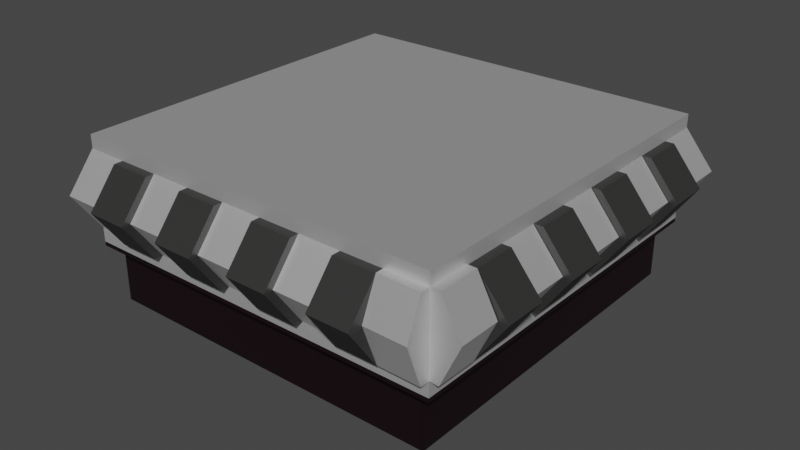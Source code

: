 # Source: shuttleY.blend  (saved by Blender 3.6.11; exported with 4.5.12 LTS)
import bpy
from mathutils import Matrix  # noqa: F401  (used for matrix-valued properties, if any)

bpy.ops.wm.read_factory_settings(use_empty=True)
scene = bpy.context.scene
scene.name = 'Scene'

# ---- collections
col_collection = bpy.data.collections.new('Collection'); scene.collection.children.link(col_collection)
col_wall = bpy.data.collections.new('wall'); scene.collection.children.link(col_wall)
col_basement = bpy.data.collections.new('basement'); scene.collection.children.link(col_basement)

# ---- materials (node trees are filled in below, after node groups)
mat_glass_light_001 = bpy.data.materials.new('Glass light.001')
mat_glass_light_001.surface_render_method = 'BLENDED'
mat_glass_light_001.blend_method = 'BLEND'
mat_glass_light_001.use_transparent_shadow = False
mat_006 = bpy.data.materials.new('매테리얼.006')
mat_006.use_transparent_shadow = False
mat_white = bpy.data.materials.new('WHITE')
mat_white.alpha_threshold = 0.0
mat_white.use_transparent_shadow = False
mat_white.roughness = 0.5
mat_white.line_color = (0.0, 0.0, 0.0, 1.0)
mat_005 = bpy.data.materials.new('매테리얼.005')
mat_005.use_transparent_shadow = False
mat_glass_light = bpy.data.materials.new('Glass light')
mat_glass_light.surface_render_method = 'BLENDED'
mat_glass_light.blend_method = 'BLEND'
mat_glass_light.use_transparent_shadow = False
mat_002 = bpy.data.materials.new('매테리얼.002')
mat_002.use_transparent_shadow = False
mat_001 = bpy.data.materials.new('매테리얼.001')
mat_001.use_transparent_shadow = False
mat_003 = bpy.data.materials.new('매테리얼.003')
mat_003.use_transparent_shadow = False
mat_004 = bpy.data.materials.new('매테리얼.004')
mat_004.use_transparent_shadow = False

# ---- material node trees
mat_glass_light_001.use_nodes = True; mat_glass_light_001.node_tree.nodes.clear()
_N = mat_glass_light_001.node_tree.nodes; _L = mat_glass_light_001.node_tree.links
n0 = _N.new('ShaderNodeOutputMaterial'); n0.name = '매테리얼 출력'; n0.location = (300, 300)
n1 = _N.new('ShaderNodeBsdfTransparent'); n1.name = '투명 BSDF'; n1.location = (10, 300)
n1.inputs[0].default_value = (1.0, 0.884, 0.4719, 1.0)
_L.new(n1.outputs[0], n0.inputs[0])
n0.is_active_output = True
mat_006.use_nodes = True; mat_006.node_tree.nodes.clear()
_N = mat_006.node_tree.nodes; _L = mat_006.node_tree.links
n0 = _N.new('ShaderNodeBsdfPrincipled'); n0.name = '프린시플드 BSDF'; n0.location = (10, 300)
n0.distribution = 'GGX'
n0.subsurface_method = 'RANDOM_WALK_SKIN'
n0.inputs[0].default_value = (0.0291, 0.01349, 0.01788, 1.0)
n0.inputs[1].default_value = 0.75
n0.inputs[3].default_value = 1.45
n0.inputs[27].default_value = (0.0, 0.0, 0.0, 1.0)
n0.inputs[28].default_value = 1.0
n1 = _N.new('ShaderNodeOutputMaterial'); n1.name = '매테리얼 출력'; n1.location = (300, 300)
_L.new(n0.outputs[0], n1.inputs[0])
n1.is_active_output = True
mat_white.use_nodes = True; mat_white.node_tree.nodes.clear()
_N = mat_white.node_tree.nodes; _L = mat_white.node_tree.links
n0 = _N.new('ShaderNodeOutputMaterial'); n0.name = 'Material Output'; n0.location = (300, 300)
n1 = _N.new('ShaderNodeBsdfPrincipled'); n1.name = 'Principled BSDF'; n1.location = (10, 300)
n1.distribution = 'GGX'
n1.subsurface_method = 'RANDOM_WALK_SKIN'
n1.inputs[1].default_value = 0.7251
n1.inputs[3].default_value = 1.45
n1.inputs[27].default_value = (0.0, 0.0, 0.0, 1.0)
n1.inputs[28].default_value = 1.0
_L.new(n1.outputs[0], n0.inputs[0])
n0.is_active_output = True
mat_005.use_nodes = True; mat_005.node_tree.nodes.clear()
_N = mat_005.node_tree.nodes; _L = mat_005.node_tree.links
n0 = _N.new('ShaderNodeBsdfPrincipled'); n0.name = '프린시플드 BSDF'; n0.location = (10, 300)
n0.distribution = 'GGX'
n0.subsurface_method = 'RANDOM_WALK_SKIN'
n0.inputs[0].default_value = (0.02838, 0.0291, 0.02768, 1.0)
n0.inputs[3].default_value = 1.45
n0.inputs[27].default_value = (0.0, 0.0, 0.0, 1.0)
n0.inputs[28].default_value = 1.0
n1 = _N.new('ShaderNodeOutputMaterial'); n1.name = '매테리얼 출력'; n1.location = (300, 300)
_L.new(n0.outputs[0], n1.inputs[0])
n1.is_active_output = True
mat_glass_light.use_nodes = True; mat_glass_light.node_tree.nodes.clear()
_N = mat_glass_light.node_tree.nodes; _L = mat_glass_light.node_tree.links
n0 = _N.new('ShaderNodeOutputMaterial'); n0.name = '매테리얼 출력'; n0.location = (300, 300)
n1 = _N.new('ShaderNodeBsdfTransparent'); n1.name = '투명 BSDF'; n1.location = (10, 300)
n1.inputs[0].default_value = (1.0, 0.884, 0.4719, 1.0)
_L.new(n1.outputs[0], n0.inputs[0])
n0.is_active_output = True
mat_002.use_nodes = True; mat_002.node_tree.nodes.clear()
_N = mat_002.node_tree.nodes; _L = mat_002.node_tree.links
n0 = _N.new('ShaderNodeBsdfPrincipled'); n0.name = '프린시플드 BSDF'; n0.location = (10, 300)
n0.distribution = 'GGX'
n0.subsurface_method = 'RANDOM_WALK_SKIN'
n0.inputs[0].default_value = (0.0291, 0.01349, 0.01788, 1.0)
n0.inputs[1].default_value = 0.75
n0.inputs[3].default_value = 1.45
n0.inputs[27].default_value = (0.0, 0.0, 0.0, 1.0)
n0.inputs[28].default_value = 1.0
n1 = _N.new('ShaderNodeOutputMaterial'); n1.name = '매테리얼 출력'; n1.location = (300, 300)
_L.new(n0.outputs[0], n1.inputs[0])
n1.is_active_output = True
mat_001.use_nodes = True; mat_001.node_tree.nodes.clear()
_N = mat_001.node_tree.nodes; _L = mat_001.node_tree.links
n0 = _N.new('ShaderNodeBsdfPrincipled'); n0.name = '프린시플드 BSDF'; n0.location = (10, 300)
n0.distribution = 'GGX'
n0.subsurface_method = 'RANDOM_WALK_SKIN'
n0.inputs[0].default_value = (0.0291, 0.01349, 0.01788, 1.0)
n0.inputs[1].default_value = 0.75
n0.inputs[3].default_value = 1.45
n0.inputs[27].default_value = (0.0, 0.0, 0.0, 1.0)
n0.inputs[28].default_value = 1.0
n1 = _N.new('ShaderNodeOutputMaterial'); n1.name = '매테리얼 출력'; n1.location = (300, 300)
_L.new(n0.outputs[0], n1.inputs[0])
n1.is_active_output = True
mat_003.use_nodes = True; mat_003.node_tree.nodes.clear()
_N = mat_003.node_tree.nodes; _L = mat_003.node_tree.links
n0 = _N.new('ShaderNodeBsdfPrincipled'); n0.name = '프린시플드 BSDF'; n0.location = (10, 300)
n0.distribution = 'GGX'
n0.subsurface_method = 'RANDOM_WALK_SKIN'
n0.inputs[0].default_value = (0.0291, 0.01349, 0.01788, 1.0)
n0.inputs[1].default_value = 0.75
n0.inputs[3].default_value = 1.45
n0.inputs[27].default_value = (0.0, 0.0, 0.0, 1.0)
n0.inputs[28].default_value = 1.0
n1 = _N.new('ShaderNodeOutputMaterial'); n1.name = '매테리얼 출력'; n1.location = (300, 300)
_L.new(n0.outputs[0], n1.inputs[0])
n1.is_active_output = True
mat_004.use_nodes = True; mat_004.node_tree.nodes.clear()
_N = mat_004.node_tree.nodes; _L = mat_004.node_tree.links
n0 = _N.new('ShaderNodeBsdfPrincipled'); n0.name = '프린시플드 BSDF'; n0.location = (10, 300)
n0.distribution = 'GGX'
n0.subsurface_method = 'RANDOM_WALK_SKIN'
n0.inputs[0].default_value = (0.0291, 0.01349, 0.01788, 1.0)
n0.inputs[1].default_value = 0.75
n0.inputs[3].default_value = 1.45
n0.inputs[27].default_value = (0.0, 0.0, 0.0, 1.0)
n0.inputs[28].default_value = 1.0
n1 = _N.new('ShaderNodeOutputMaterial'); n1.name = '매테리얼 출력'; n1.location = (300, 300)
_L.new(n0.outputs[0], n1.inputs[0])
n1.is_active_output = True

# ---- world
world_world = bpy.data.worlds.new('World'); scene.world = world_world
world_world.use_nodes = True; world_world.node_tree.nodes.clear()
_N = world_world.node_tree.nodes; _L = world_world.node_tree.links
n0 = _N.new('ShaderNodeOutputWorld'); n0.name = 'World Output'; n0.location = (300, 300)
n1 = _N.new('ShaderNodeBackground'); n1.name = 'Background'; n1.location = (10, 300)
n1.inputs[0].default_value = (0.05088, 0.05088, 0.05088, 1.0)
_L.new(n1.outputs[0], n0.inputs[0])
n0.is_active_output = True
world_world.color = (0.05088, 0.05088, 0.05088)
world_world.use_sun_shadow = False
world_world.sun_shadow_jitter_overblur = 0.0

# ---- meshes
me_001 = bpy.data.meshes.new('실린더.001')
me_001.from_pydata([(0.0, 1.0, -1.0), (0.0, 1.0, 1.0), (0.3827, 0.9239, -1.0), (0.3827, 0.9239, 1.0), (0.7071, 0.7071, -1.0), (0.7071, 0.7071, 1.0), (0.9239, 0.3827, -1.0), (0.9239, 0.3827, 1.0), (1.0, 0.0, -1.0), (1.0, 0.0, 1.0), (0.9239, -0.3827, -1.0), (0.9239, -0.3827, 1.0), (0.7071, -0.7071, -1.0), (0.7071, -0.7071, 1.0), (0.3827, -0.9239, -1.0), (0.3827, -0.9239, 1.0), (0.0, -1.0, -1.0), (0.0, -1.0, 1.0), (-0.3827, -0.9239, -1.0), (-0.3827, -0.9239, 1.0), (-0.7071, -0.7071, -1.0), (-0.7071, -0.7071, 1.0), (-0.9239, -0.3827, -1.0), (-0.9239, -0.3827, 1.0), (-1.0, 0.0, -1.0), (-1.0, 0.0, 1.0), (-0.9239, 0.3827, -1.0), (-0.9239, 0.3827, 1.0), (-0.7071, 0.7071, -1.0), (-0.7071, 0.7071, 1.0), (-0.3827, 0.9239, -1.0), (-0.3827, 0.9239, 1.0), (-36.21, -36.18, 10.4), (-36.21, -36.18, 45.92), (-36.21, 36.18, 10.4), (-36.21, 36.18, 45.92), (36.21, -36.18, 10.4), (36.21, -36.18, 45.92), (36.21, 36.18, 10.4), (36.21, 36.18, 45.92), (30.28, -23.05, 10.4), (22.26, -31.07, 10.4), (22.26, -23.05, 10.4), (30.28, -31.07, 10.4), (22.26, -31.07, 45.92), (22.26, -23.05, 45.92), (30.28, -23.05, 45.92), (30.28, -31.07, 45.92), (-36.21, -36.18, 231.0), (-36.21, -36.18, 266.5), (-36.21, 36.18, 231.0), (-36.21, 36.18, 266.5), (36.21, -36.18, 231.0), (36.21, -36.18, 266.5), (36.21, 36.18, 231.0), (36.21, 36.18, 266.5), (32.38, -20.06, 45.59), (38.02, -20.06, 147.4), (32.38, -12.04, 45.59), (38.02, -12.04, 147.4), (36.18, -20.06, 45.59), (41.82, -20.06, 147.4), (36.18, -12.04, 45.59), (41.82, -12.04, 147.4), (32.38, -20.06, 233.6), (32.38, -12.04, 233.6), (36.18, -12.04, 233.6), (36.18, -20.06, 233.6), (32.38, -3.954, 45.59), (38.02, -3.954, 147.4), (32.38, 4.072, 45.59), (38.02, 4.072, 147.4), (36.18, -3.954, 45.59), (41.82, -3.954, 147.4), (36.18, 4.072, 45.59), (41.82, 4.072, 147.4), (32.38, -3.954, 233.6), (32.38, 4.072, 233.6), (36.18, 4.072, 233.6), (36.18, -3.954, 233.6), (32.38, 12.15, 45.59), (38.02, 12.15, 147.4), (32.38, 20.18, 45.59), (38.02, 20.18, 147.4), (36.18, 12.15, 45.59), (41.82, 12.15, 147.4), (36.18, 20.18, 45.59), (41.82, 20.18, 147.4), (32.38, 12.15, 233.6), (32.38, 20.18, 233.6), (36.18, 20.18, 233.6), (36.18, 12.15, 233.6), (32.38, 28.26, 45.59), (38.02, 28.26, 147.4), (32.38, 36.28, 45.59), (38.02, 36.28, 147.4), (36.18, 28.26, 45.59), (41.82, 28.26, 147.4), (36.18, 36.28, 45.59), (41.82, 36.28, 147.4), (32.38, 28.26, 233.6), (32.38, 36.28, 233.6), (36.18, 36.28, 233.6), (36.18, 28.26, 233.6), (34.09, -28.05, 45.59), (39.73, -28.05, 147.4), (34.09, -20.03, 45.59), (39.73, -20.03, 147.4), (37.89, -28.05, 45.59), (43.53, -28.05, 147.4), (37.89, -20.03, 45.59), (43.53, -20.03, 147.4), (34.09, -28.05, 233.6), (34.09, -20.03, 233.6), (37.89, -20.03, 233.6), (37.89, -28.05, 233.6), (34.09, -11.95, 45.59), (39.73, -11.95, 147.4), (34.09, -3.92, 45.59), (39.73, -3.92, 147.4), (37.89, -11.95, 45.59), (43.53, -11.95, 147.4), (37.89, -3.92, 45.59), (43.53, -3.92, 147.4), (34.09, -11.95, 233.6), (34.09, -3.92, 233.6), (37.89, -3.92, 233.6), (37.89, -11.95, 233.6), (34.09, 4.161, 45.59), (39.73, 4.161, 147.4), (34.09, 12.19, 45.59), (39.73, 12.19, 147.4), (37.89, 4.161, 45.59), (43.53, 4.161, 147.4), (37.89, 12.19, 45.59), (43.53, 12.19, 147.4), (34.09, 4.161, 233.6), (34.09, 12.19, 233.6), (37.89, 12.19, 233.6), (37.89, 4.161, 233.6), (34.09, 20.27, 45.59), (39.73, 20.27, 147.4), (34.09, 28.29, 45.59), (39.73, 28.29, 147.4), (37.89, 20.27, 45.59), (43.53, 20.27, 147.4), (37.89, 28.29, 45.59), (43.53, 28.29, 147.4), (34.09, 20.27, 233.6), (34.09, 28.29, 233.6), (37.89, 28.29, 233.6), (37.89, 20.27, 233.6), (-36.25, -32.38, 45.59), (-36.25, -38.02, 147.4), (-28.23, -32.38, 45.59), (-28.23, -38.02, 147.4), (-36.25, -36.18, 45.59), (-36.25, -41.82, 147.4), (-28.23, -36.18, 45.59), (-28.23, -41.82, 147.4), (-36.25, -32.38, 233.6), (-28.23, -32.38, 233.6), (-28.23, -36.18, 233.6), (-36.25, -36.18, 233.6), (-20.14, -32.38, 45.59), (-20.14, -38.02, 147.4), (-12.12, -32.38, 45.59), (-12.12, -38.02, 147.4), (-20.14, -36.18, 45.59), (-20.14, -41.82, 147.4), (-12.12, -36.18, 45.59), (-12.12, -41.82, 147.4), (-20.14, -32.38, 233.6), (-12.12, -32.38, 233.6), (-12.12, -36.18, 233.6), (-20.14, -36.18, 233.6), (-4.038, -32.38, 45.59), (-4.038, -38.02, 147.4), (3.988, -32.38, 45.59), (3.988, -38.02, 147.4), (-4.038, -36.18, 45.59), (-4.038, -41.82, 147.4), (3.988, -36.18, 45.59), (3.988, -41.82, 147.4), (-4.038, -32.38, 233.6), (3.988, -32.38, 233.6), (3.988, -36.18, 233.6), (-4.038, -36.18, 233.6), (12.07, -32.38, 45.59), (12.07, -38.02, 147.4), (20.09, -32.38, 45.59), (20.09, -38.02, 147.4), (12.07, -36.18, 45.59), (12.07, -41.82, 147.4), (20.09, -36.18, 45.59), (20.09, -41.82, 147.4), (12.07, -32.38, 233.6), (20.09, -32.38, 233.6), (20.09, -36.18, 233.6), (12.07, -36.18, 233.6), (-28.16, -34.09, 45.59), (-28.16, -39.73, 147.4), (-20.14, -34.09, 45.59), (-20.14, -39.73, 147.4), (-28.16, -37.89, 45.59), (-28.16, -43.53, 147.4), (-20.14, -37.89, 45.59), (-20.14, -43.53, 147.4), (-28.16, -34.09, 233.6), (-20.14, -34.09, 233.6), (-20.14, -37.89, 233.6), (-28.16, -37.89, 233.6), (-12.05, -34.09, 45.59), (-12.05, -39.73, 147.4), (-4.029, -34.09, 45.59), (-4.029, -39.73, 147.4), (-12.05, -37.89, 45.59), (-12.05, -43.53, 147.4), (-4.029, -37.89, 45.59), (-4.029, -43.53, 147.4), (-12.05, -34.09, 233.6), (-4.029, -34.09, 233.6), (-4.029, -37.89, 233.6), (-12.05, -37.89, 233.6), (4.052, -34.09, 45.59), (4.052, -39.73, 147.4), (12.08, -34.09, 45.59), (12.08, -39.73, 147.4), (4.052, -37.89, 45.59), (4.052, -43.53, 147.4), (12.08, -37.89, 45.59), (12.08, -43.53, 147.4), (4.052, -34.09, 233.6), (12.08, -34.09, 233.6), (12.08, -37.89, 233.6), (4.052, -37.89, 233.6), (20.16, -34.09, 45.59), (20.16, -39.73, 147.4), (28.18, -34.09, 45.59), (28.18, -39.73, 147.4), (20.16, -37.89, 45.59), (20.16, -43.53, 147.4), (28.18, -37.89, 45.59), (28.18, -43.53, 147.4), (20.16, -34.09, 233.6), (28.18, -34.09, 233.6), (28.18, -37.89, 233.6), (20.16, -37.89, 233.6), (36.19, -32.89, 234.8), (36.19, -32.89, 46.26), (36.19, -38.0, 234.8), (36.19, -38.0, 46.26), (28.16, -32.71, 234.8), (28.16, -32.71, 46.26), (28.16, -37.81, 234.8), (28.16, -37.81, 46.26), (36.19, -40.97, 147.3), (28.16, -35.68, 147.3), (28.16, -40.79, 147.3), (36.19, -35.87, 147.3), (37.97, -28.21, 235.6), (37.97, -28.21, 46.26), (37.97, -36.23, 235.6), (37.97, -36.23, 46.26), (32.47, -28.02, 235.6), (32.47, -28.02, 46.26), (32.47, -36.05, 235.6), (32.47, -36.05, 46.26), (41.68, -36.23, 147.7), (36.18, -28.02, 147.7), (36.18, -36.05, 147.7), (41.68, -28.21, 147.7), (-36.21, -36.18, 0.04104), (-36.21, -36.18, 10.2), (-36.21, 36.18, 0.04104), (-36.21, 36.18, 10.2), (36.21, -36.18, 0.04104), (36.21, -36.18, 10.2), (36.21, 36.18, 0.04104), (36.21, 36.18, 10.2), (30.28, -23.05, 0.04104), (22.26, -31.07, 0.04104), (22.26, -23.05, 0.04104), (30.28, -31.07, 0.04104), (22.26, -23.05, 10.2), (22.26, -31.07, 10.2), (30.28, -31.07, 10.2), (30.28, -23.05, 10.2), (-23.54, 13.68, 229.9), (-23.54, 13.68, 237.4), (-23.54, 36.04, 229.9), (-23.54, 36.04, 237.4), (-13.68, 13.68, 229.9), (-13.68, 13.68, 237.4), (-13.68, 36.04, 229.9), (-13.68, 36.04, 237.4), (23.54, -23.54, 229.9), (23.54, -23.54, 237.4), (23.54, 36.04, 229.9), (23.54, 36.04, 237.4), (13.68, -23.54, 229.9), (13.68, -23.54, 237.4), (13.68, 36.04, 229.9), (13.68, 36.04, 237.4), (13.69, -23.54, 229.9), (13.69, -23.54, 237.4), (-36.04, -23.54, 229.9), (-36.04, -23.54, 237.4), (13.69, -13.68, 229.9), (13.69, -13.68, 237.4), (-36.04, -13.68, 229.9), (-36.04, -13.68, 237.4), (-23.54, 23.54, 229.9), (-23.54, 23.54, 237.4), (-36.04, 23.54, 229.9), (-36.04, 23.54, 237.4), (-23.54, 13.68, 229.9), (-23.54, 13.68, 237.4), (-36.04, 13.68, 229.9), (-36.04, 13.68, 237.4), (31.24, -31.98, 9.793), (32.05, -31.98, 9.793), (31.24, 37.54, 9.793), (32.05, 37.54, 9.793), (31.24, -31.98, -165.4), (32.05, -31.98, -165.4), (31.24, 37.54, -165.4), (32.05, 37.54, -165.4), (-36.78, -31.24, 9.793), (-36.78, -32.05, 9.793), (31.78, -31.24, 9.793), (31.78, -32.05, 9.793), (-36.78, -31.24, -165.4), (-36.78, -32.05, -165.4), (31.78, -31.24, -165.4), (31.78, -32.05, -165.4), (-31.24, 37.54, 9.793), (-32.05, 37.54, 9.793), (-31.24, 31.24, 9.793), (-32.05, 31.24, 9.793), (-31.24, 37.54, -165.4), (-32.05, 37.54, -165.4), (-31.24, 31.24, -165.4), (-32.05, 31.24, -165.4), (-31.27, 31.24, 9.793), (-31.27, 32.05, 9.793), (-36.78, 31.24, 9.793), (-36.78, 32.05, 9.793), (-31.27, 31.24, -165.4), (-31.27, 32.05, -165.4), (-36.78, 31.24, -165.4), (-36.78, 32.05, -165.4), (-31.28, -31.91, -167.0), (-31.28, -31.91, -158.2), (-31.28, 37.36, -167.0), (-31.28, 37.36, -158.2), (31.28, -31.91, -167.0), (31.28, -31.91, -158.2), (31.28, 37.36, -167.0), (31.28, 37.36, -158.2), (-31.18, -31.28, -167.0), (-31.18, -31.28, -158.2), (-36.68, -31.28, -167.0), (-36.68, -31.28, -158.2), (-31.18, 31.28, -167.0), (-31.18, 31.28, -158.2), (-36.68, 31.28, -167.0), (-36.68, 31.28, -158.2)], [], [(0, 1, 3, 2), (2, 3, 5, 4), (4, 5, 7, 6), (6, 7, 9, 8), (8, 9, 11, 10), (10, 11, 13, 12), (12, 13, 15, 14), (14, 15, 17, 16), (16, 17, 19, 18), (18, 19, 21, 20), (20, 21, 23, 22), (22, 23, 25, 24), (24, 25, 27, 26), (26, 27, 29, 28), (3, 1, 31, 29, 27, 25, 23, 21, 19, 17, 15, 13, 11, 9, 7, 5), (28, 29, 31, 30), (30, 31, 1, 0), (0, 2, 4, 6, 8, 10, 12, 14, 16, 18, 20, 22, 24, 26, 28, 30), (32, 33, 35, 34), (34, 35, 39, 38), (38, 39, 37, 36), (36, 37, 33, 32), (41, 32, 34, 38, 36, 43, 40, 42), (36, 32, 41, 43), (47, 37, 39, 35, 33, 44, 45, 46), (44, 33, 37, 47), (44, 41, 42, 45), (45, 42, 40, 46), (40, 43, 47, 46), (43, 41, 44, 47), (48, 49, 51, 50), (50, 51, 55, 54), (54, 55, 53, 52), (52, 53, 49, 48), (50, 54, 52, 48), (55, 51, 49, 53), (56, 57, 59, 58), (58, 59, 63, 62), (62, 63, 61, 60), (60, 61, 57, 56), (58, 62, 60, 56), (59, 57, 64, 65), (66, 65, 64, 67), (57, 61, 67, 64), (63, 59, 65, 66), (61, 63, 66, 67), (68, 69, 71, 70), (70, 71, 75, 74), (74, 75, 73, 72), (72, 73, 69, 68), (70, 74, 72, 68), (71, 69, 76, 77), (78, 77, 76, 79), (69, 73, 79, 76), (75, 71, 77, 78), (73, 75, 78, 79), (80, 81, 83, 82), (82, 83, 87, 86), (86, 87, 85, 84), (84, 85, 81, 80), (82, 86, 84, 80), (83, 81, 88, 89), (90, 89, 88, 91), (81, 85, 91, 88), (87, 83, 89, 90), (85, 87, 90, 91), (92, 93, 95, 94), (94, 95, 99, 98), (98, 99, 97, 96), (96, 97, 93, 92), (94, 98, 96, 92), (95, 93, 100, 101), (102, 101, 100, 103), (93, 97, 103, 100), (99, 95, 101, 102), (97, 99, 102, 103), (104, 105, 107, 106), (106, 107, 111, 110), (110, 111, 109, 108), (108, 109, 105, 104), (106, 110, 108, 104), (107, 105, 112, 113), (114, 113, 112, 115), (105, 109, 115, 112), (111, 107, 113, 114), (109, 111, 114, 115), (116, 117, 119, 118), (118, 119, 123, 122), (122, 123, 121, 120), (120, 121, 117, 116), (118, 122, 120, 116), (119, 117, 124, 125), (126, 125, 124, 127), (117, 121, 127, 124), (123, 119, 125, 126), (121, 123, 126, 127), (128, 129, 131, 130), (130, 131, 135, 134), (134, 135, 133, 132), (132, 133, 129, 128), (130, 134, 132, 128), (131, 129, 136, 137), (138, 137, 136, 139), (129, 133, 139, 136), (135, 131, 137, 138), (133, 135, 138, 139), (140, 141, 143, 142), (142, 143, 147, 146), (146, 147, 145, 144), (144, 145, 141, 140), (142, 146, 144, 140), (143, 141, 148, 149), (150, 149, 148, 151), (141, 145, 151, 148), (147, 143, 149, 150), (145, 147, 150, 151), (152, 153, 155, 154), (154, 155, 159, 158), (158, 159, 157, 156), (156, 157, 153, 152), (154, 158, 156, 152), (155, 153, 160, 161), (162, 161, 160, 163), (153, 157, 163, 160), (159, 155, 161, 162), (157, 159, 162, 163), (164, 165, 167, 166), (166, 167, 171, 170), (170, 171, 169, 168), (168, 169, 165, 164), (166, 170, 168, 164), (167, 165, 172, 173), (174, 173, 172, 175), (165, 169, 175, 172), (171, 167, 173, 174), (169, 171, 174, 175), (176, 177, 179, 178), (178, 179, 183, 182), (182, 183, 181, 180), (180, 181, 177, 176), (178, 182, 180, 176), (179, 177, 184, 185), (186, 185, 184, 187), (177, 181, 187, 184), (183, 179, 185, 186), (181, 183, 186, 187), (188, 189, 191, 190), (190, 191, 195, 194), (194, 195, 193, 192), (192, 193, 189, 188), (190, 194, 192, 188), (191, 189, 196, 197), (198, 197, 196, 199), (189, 193, 199, 196), (195, 191, 197, 198), (193, 195, 198, 199), (200, 201, 203, 202), (202, 203, 207, 206), (206, 207, 205, 204), (204, 205, 201, 200), (202, 206, 204, 200), (203, 201, 208, 209), (210, 209, 208, 211), (201, 205, 211, 208), (207, 203, 209, 210), (205, 207, 210, 211), (212, 213, 215, 214), (214, 215, 219, 218), (218, 219, 217, 216), (216, 217, 213, 212), (214, 218, 216, 212), (215, 213, 220, 221), (222, 221, 220, 223), (213, 217, 223, 220), (219, 215, 221, 222), (217, 219, 222, 223), (224, 225, 227, 226), (226, 227, 231, 230), (230, 231, 229, 228), (228, 229, 225, 224), (226, 230, 228, 224), (227, 225, 232, 233), (234, 233, 232, 235), (225, 229, 235, 232), (231, 227, 233, 234), (229, 231, 234, 235), (236, 237, 239, 238), (238, 239, 243, 242), (242, 243, 241, 240), (240, 241, 237, 236), (238, 242, 240, 236), (239, 237, 244, 245), (246, 245, 244, 247), (237, 241, 247, 244), (243, 239, 245, 246), (241, 243, 246, 247), (253, 249, 251, 255), (259, 248, 250, 256), (258, 254, 252, 257), (248, 252, 254, 250), (256, 250, 254, 258), (257, 252, 248, 259), (253, 257, 259, 249), (251, 256, 258, 255), (255, 258, 257, 253), (249, 259, 256, 251), (265, 261, 263, 267), (271, 260, 262, 268), (270, 266, 264, 269), (260, 264, 266, 262), (268, 262, 266, 270), (269, 264, 260, 271), (265, 269, 271, 261), (263, 268, 270, 267), (267, 270, 269, 265), (261, 271, 268, 263), (272, 273, 275, 274), (274, 275, 279, 278), (278, 279, 277, 276), (276, 277, 273, 272), (281, 272, 274, 278, 276, 283, 280, 282), (276, 272, 281, 283), (286, 277, 279, 275, 273, 285, 284, 287), (285, 273, 277, 286), (285, 281, 282, 284), (284, 282, 280, 287), (280, 283, 286, 287), (283, 281, 285, 286), (288, 289, 291, 290), (290, 291, 295, 294), (294, 295, 293, 292), (292, 293, 289, 288), (290, 294, 292, 288), (295, 291, 289, 293), (296, 298, 299, 297), (298, 302, 303, 299), (302, 300, 301, 303), (300, 296, 297, 301), (298, 296, 300, 302), (303, 301, 297, 299), (304, 305, 307, 306), (306, 307, 311, 310), (310, 311, 309, 308), (308, 309, 305, 304), (306, 310, 308, 304), (311, 307, 305, 309), (312, 314, 315, 313), (314, 318, 319, 315), (318, 316, 317, 319), (316, 312, 313, 317), (314, 312, 316, 318), (319, 317, 313, 315), (320, 321, 323, 322), (322, 323, 327, 326), (326, 327, 325, 324), (324, 325, 321, 320), (322, 326, 324, 320), (327, 323, 321, 325), (328, 329, 331, 330), (330, 331, 335, 334), (334, 335, 333, 332), (332, 333, 329, 328), (330, 334, 332, 328), (335, 331, 329, 333), (336, 337, 339, 338), (338, 339, 343, 342), (342, 343, 341, 340), (340, 341, 337, 336), (338, 342, 340, 336), (343, 339, 337, 341), (344, 345, 347, 346), (346, 347, 351, 350), (350, 351, 349, 348), (348, 349, 345, 344), (346, 350, 348, 344), (351, 347, 345, 349), (352, 353, 355, 354), (354, 355, 359, 358), (358, 359, 357, 356), (356, 357, 353, 352), (354, 358, 356, 352), (359, 355, 353, 357), (360, 361, 363, 362), (362, 363, 367, 366), (366, 367, 365, 364), (364, 365, 361, 360), (362, 366, 364, 360), (367, 363, 361, 365)])
me_001.polygons.foreach_set('material_index', [0, 0, 0, 0, 0, 0, 0, 0, 0, 0, 0, 0, 0, 0, 0, 0, 0, 0, 2, 2, 2, 2, 2, 2, 2, 2, 2, 2, 2, 2, 2, 2, 2, 2, 2, 2, 2, 2, 2, 2, 2, 2, 2, 2, 2, 2, 2, 2, 2, 2, 2, 2, 2, 2, 2, 2, 2, 2, 2, 2, 2, 2, 2, 2, 2, 2, 2, 2, 2, 2, 2, 2, 2, 2, 2, 2, 3, 3, 3, 3, 3, 3, 3, 3, 3, 3, 3, 3, 3, 3, 3, 3, 3, 3, 3, 3, 3, 3, 3, 3, 3, 3, 3, 3, 3, 3, 3, 3, 3, 3, 3, 3, 3, 3, 3, 3, 2, 2, 2, 2, 2, 2, 2, 2, 2, 2, 2, 2, 2, 2, 2, 2, 2, 2, 2, 2, 2, 2, 2, 2, 2, 2, 2, 2, 2, 2, 2, 2, 2, 2, 2, 2, 2, 2, 2, 2, 3, 3, 3, 3, 3, 3, 3, 3, 3, 3, 3, 3, 3, 3, 3, 3, 3, 3, 3, 3, 3, 3, 3, 3, 3, 3, 3, 3, 3, 3, 3, 3, 3, 3, 3, 3, 3, 3, 3, 3, 2, 2, 2, 2, 2, 2, 2, 2, 2, 2, 2, 2, 2, 2, 2, 2, 2, 2, 2, 2, 1, 1, 1, 1, 1, 1, 1, 1, 1, 1, 1, 1, 4, 4, 4, 4, 4, 4, 4, 4, 4, 4, 4, 4, 4, 4, 4, 4, 4, 4, 4, 4, 4, 4, 4, 4, 6, 6, 6, 6, 6, 6, 7, 7, 7, 7, 7, 7, 6, 6, 6, 6, 6, 6, 6, 6, 6, 6, 6, 6, 5, 5, 5, 5, 5, 5, 8, 8, 8, 8, 8, 8])
_uv = me_001.uv_layers.new(name='UV 맵')
_uv.uv.foreach_set('vector', [1.0, 0.5, 1.0, 1.0, 0.9375, 1.0, 0.9375, 0.5, 0.9375, 0.5, 0.9375, 1.0, 0.875, 1.0, 0.875, 0.5, 0.875, 0.5, 0.875, 1.0, 0.8125, 1.0, 0.8125, 0.5, 0.8125, 0.5, 0.8125, 1.0, 0.75, 1.0, 0.75, 0.5, 0.75, 0.5, 0.75, 1.0, 0.6875, 1.0, 0.6875, 0.5, 0.6875, 0.5, 0.6875, 1.0, 0.625, 1.0, 0.625, 0.5, 0.625, 0.5, 0.625, 1.0, 0.5625, 1.0, 0.5625, 0.5, 0.5625, 0.5, 0.5625, 1.0, 0.5, 1.0, 0.5, 0.5, 0.5, 0.5, 0.5, 1.0, 0.4375, 1.0, 0.4375, 0.5, 0.4375, 0.5, 0.4375, 1.0, 0.375, 1.0, 0.375, 0.5, 0.375, 0.5, 0.375, 1.0, 0.3125, 1.0, 0.3125, 0.5, 0.3125, 0.5, 0.3125, 1.0, 0.25, 1.0, 0.25, 0.5, 0.25, 0.5, 0.25, 1.0, 0.1875, 1.0, 0.1875, 0.5, 0.1875, 0.5, 0.1875, 1.0, 0.125, 1.0, 0.125, 0.5, 0.3418, 0.4717, 0.25, 0.49, 0.1582, 0.4717, 0.08029, 0.4197, 0.02827, 0.3418, 0.01, 0.25, 0.02827, 0.1582, 0.08029, 0.08029, 0.1582, 0.02827, 0.25, 0.01, 0.3418, 0.02827, 0.4197, 0.08029, 0.4717, 0.1582, 0.49, 0.25, 0.4717, 0.3418, 0.4197, 0.4197, 0.125, 0.5, 0.125, 1.0, 0.0625, 1.0, 0.0625, 0.5, 0.0625, 0.5, 0.0625, 1.0, 0.0, 1.0, 0.0, 0.5, 0.75, 0.49, 0.8418, 0.4717, 0.9197, 0.4197, 0.9717, 0.3418, 0.99, 0.25, 0.9717, 0.1582, 0.9197, 0.08029, 0.8418, 0.02827, 0.75, 0.01, 0.6582, 0.02827, 0.5803, 0.08029, 0.5283, 0.1582, 0.51, 0.25, 0.5283, 0.3418, 0.5803, 0.4197, 0.6582, 0.4717, 0.375, 0.0, 0.625, 0.0, 0.625, 0.25, 0.375, 0.25, 0.375, 0.25, 0.625, 0.25, 0.625, 0.5, 0.375, 0.5, 0.375, 0.5, 0.625, 0.5, 0.625, 0.75, 0.375, 0.75, 0.375, 0.75, 0.625, 0.75, 0.625, 1.0, 0.375, 1.0, 0.3268, 0.7324, 0.125, 0.75, 0.125, 0.5, 0.375, 0.5, 0.375, 0.75, 0.3545, 0.7324, 0.3545, 0.7046, 0.3268, 0.7046, 0.375, 0.75, 0.125, 0.75, 0.3268, 0.7324, 0.3545, 0.7324, 0.6455, 0.7324, 0.625, 0.75, 0.625, 0.5, 0.875, 0.5, 0.875, 0.75, 0.6732, 0.7324, 0.6732, 0.7046, 0.6455, 0.7046, 0.6732, 0.7324, 0.875, 0.75, 0.625, 0.75, 0.6455, 0.7324, 0.5445, 0.0, 0.457, 0.0, 0.457, 0.25, 0.5445, 0.25, 0.5445, 0.25, 0.457, 0.25, 0.457, 0.5, 0.5445, 0.5, 0.457, 0.5, 0.457, 0.75, 0.5445, 0.75, 0.5445, 0.5, 0.457, 0.75, 0.457, 1.0, 0.5445, 1.0, 0.5445, 0.75, 0.375, 0.0, 0.625, 0.0, 0.625, 0.25, 0.375, 0.25, 0.375, 0.25, 0.625, 0.25, 0.625, 0.5, 0.375, 0.5, 0.375, 0.5, 0.625, 0.5, 0.625, 0.75, 0.375, 0.75, 0.375, 0.75, 0.625, 0.75, 0.625, 1.0, 0.375, 1.0, 0.125, 0.5, 0.375, 0.5, 0.375, 0.75, 0.125, 0.75, 0.625, 0.5, 0.875, 0.5, 0.875, 0.75, 0.625, 0.75, 0.375, 0.0, 0.625, 0.0, 0.625, 0.25, 0.375, 0.25, 0.375, 0.25, 0.625, 0.25, 0.625, 0.5, 0.375, 0.5, 0.375, 0.5, 0.625, 0.5, 0.625, 0.75, 0.375, 0.75, 0.375, 0.75, 0.625, 0.75, 0.625, 1.0, 0.375, 1.0, 0.125, 0.5, 0.375, 0.5, 0.375, 0.75, 0.125, 0.75, 0.625, 0.25, 0.625, 0.0, 0.625, 0.0, 0.625, 0.25, 0.625, 0.5, 0.875, 0.5, 0.875, 0.75, 0.625, 0.75, 0.625, 1.0, 0.625, 0.75, 0.625, 0.75, 0.625, 1.0, 0.625, 0.5, 0.625, 0.25, 0.625, 0.25, 0.625, 0.5, 0.625, 0.75, 0.625, 0.5, 0.625, 0.5, 0.625, 0.75, 0.375, 0.0, 0.625, 0.0, 0.625, 0.25, 0.375, 0.25, 0.375, 0.25, 0.625, 0.25, 0.625, 0.5, 0.375, 0.5, 0.375, 0.5, 0.625, 0.5, 0.625, 0.75, 0.375, 0.75, 0.375, 0.75, 0.625, 0.75, 0.625, 1.0, 0.375, 1.0, 0.125, 0.5, 0.375, 0.5, 0.375, 0.75, 0.125, 0.75, 0.625, 0.25, 0.625, 0.0, 0.625, 0.0, 0.625, 0.25, 0.625, 0.5, 0.875, 0.5, 0.875, 0.75, 0.625, 0.75, 0.625, 1.0, 0.625, 0.75, 0.625, 0.75, 0.625, 1.0, 0.625, 0.5, 0.625, 0.25, 0.625, 0.25, 0.625, 0.5, 0.625, 0.75, 0.625, 0.5, 0.625, 0.5, 0.625, 0.75, 0.375, 0.0, 0.625, 0.0, 0.625, 0.25, 0.375, 0.25, 0.375, 0.25, 0.625, 0.25, 0.625, 0.5, 0.375, 0.5, 0.375, 0.5, 0.625, 0.5, 0.625, 0.75, 0.375, 0.75, 0.375, 0.75, 0.625, 0.75, 0.625, 1.0, 0.375, 1.0, 0.125, 0.5, 0.375, 0.5, 0.375, 0.75, 0.125, 0.75, 0.625, 0.25, 0.625, 0.0, 0.625, 0.0, 0.625, 0.25, 0.625, 0.5, 0.875, 0.5, 0.875, 0.75, 0.625, 0.75, 0.625, 1.0, 0.625, 0.75, 0.625, 0.75, 0.625, 1.0, 0.625, 0.5, 0.625, 0.25, 0.625, 0.25, 0.625, 0.5, 0.625, 0.75, 0.625, 0.5, 0.625, 0.5, 0.625, 0.75, 0.375, 0.0, 0.625, 0.0, 0.625, 0.25, 0.375, 0.25, 0.375, 0.25, 0.625, 0.25, 0.625, 0.5, 0.375, 0.5, 0.375, 0.5, 0.625, 0.5, 0.625, 0.75, 0.375, 0.75, 0.375, 0.75, 0.625, 0.75, 0.625, 1.0, 0.375, 1.0, 0.125, 0.5, 0.375, 0.5, 0.375, 0.75, 0.125, 0.75, 0.625, 0.25, 0.625, 0.0, 0.625, 0.0, 0.625, 0.25, 0.625, 0.5, 0.875, 0.5, 0.875, 0.75, 0.625, 0.75, 0.625, 1.0, 0.625, 0.75, 0.625, 0.75, 0.625, 1.0, 0.625, 0.5, 0.625, 0.25, 0.625, 0.25, 0.625, 0.5, 0.625, 0.75, 0.625, 0.5, 0.625, 0.5, 0.625, 0.75, 0.375, 0.0, 0.625, 0.0, 0.625, 0.25, 0.375, 0.25, 0.375, 0.25, 0.625, 0.25, 0.625, 0.5, 0.375, 0.5, 0.375, 0.5, 0.625, 0.5, 0.625, 0.75, 0.375, 0.75, 0.375, 0.75, 0.625, 0.75, 0.625, 1.0, 0.375, 1.0, 0.125, 0.5, 0.375, 0.5, 0.375, 0.75, 0.125, 0.75, 0.625, 0.25, 0.625, 0.0, 0.625, 0.0, 0.625, 0.25, 0.625, 0.5, 0.875, 0.5, 0.875, 0.75, 0.625, 0.75, 0.625, 1.0, 0.625, 0.75, 0.625, 0.75, 0.625, 1.0, 0.625, 0.5, 0.625, 0.25, 0.625, 0.25, 0.625, 0.5, 0.625, 0.75, 0.625, 0.5, 0.625, 0.5, 0.625, 0.75, 0.375, 0.0, 0.625, 0.0, 0.625, 0.25, 0.375, 0.25, 0.375, 0.25, 0.625, 0.25, 0.625, 0.5, 0.375, 0.5, 0.375, 0.5, 0.625, 0.5, 0.625, 0.75, 0.375, 0.75, 0.375, 0.75, 0.625, 0.75, 0.625, 1.0, 0.375, 1.0, 0.125, 0.5, 0.375, 0.5, 0.375, 0.75, 0.125, 0.75, 0.625, 0.25, 0.625, 0.0, 0.625, 0.0, 0.625, 0.25, 0.625, 0.5, 0.875, 0.5, 0.875, 0.75, 0.625, 0.75, 0.625, 1.0, 0.625, 0.75, 0.625, 0.75, 0.625, 1.0, 0.625, 0.5, 0.625, 0.25, 0.625, 0.25, 0.625, 0.5, 0.625, 0.75, 0.625, 0.5, 0.625, 0.5, 0.625, 0.75, 0.375, 0.0, 0.625, 0.0, 0.625, 0.25, 0.375, 0.25, 0.375, 0.25, 0.625, 0.25, 0.625, 0.5, 0.375, 0.5, 0.375, 0.5, 0.625, 0.5, 0.625, 0.75, 0.375, 0.75, 0.375, 0.75, 0.625, 0.75, 0.625, 1.0, 0.375, 1.0, 0.125, 0.5, 0.375, 0.5, 0.375, 0.75, 0.125, 0.75, 0.625, 0.25, 0.625, 0.0, 0.625, 0.0, 0.625, 0.25, 0.625, 0.5, 0.875, 0.5, 0.875, 0.75, 0.625, 0.75, 0.625, 1.0, 0.625, 0.75, 0.625, 0.75, 0.625, 1.0, 0.625, 0.5, 0.625, 0.25, 0.625, 0.25, 0.625, 0.5, 0.625, 0.75, 0.625, 0.5, 0.625, 0.5, 0.625, 0.75, 0.375, 0.0, 0.625, 0.0, 0.625, 0.25, 0.375, 0.25, 0.375, 0.25, 0.625, 0.25, 0.625, 0.5, 0.375, 0.5, 0.375, 0.5, 0.625, 0.5, 0.625, 0.75, 0.375, 0.75, 0.375, 0.75, 0.625, 0.75, 0.625, 1.0, 0.375, 1.0, 0.125, 0.5, 0.375, 0.5, 0.375, 0.75, 0.125, 0.75, 0.625, 0.25, 0.625, 0.0, 0.625, 0.0, 0.625, 0.25, 0.625, 0.5, 0.875, 0.5, 0.875, 0.75, 0.625, 0.75, 0.625, 1.0, 0.625, 0.75, 0.625, 0.75, 0.625, 1.0, 0.625, 0.5, 0.625, 0.25, 0.625, 0.25, 0.625, 0.5, 0.625, 0.75, 0.625, 0.5, 0.625, 0.5, 0.625, 0.75, 0.375, 0.0, 0.625, 0.0, 0.625, 0.25, 0.375, 0.25, 0.375, 0.25, 0.625, 0.25, 0.625, 0.5, 0.375, 0.5, 0.375, 0.5, 0.625, 0.5, 0.625, 0.75, 0.375, 0.75, 0.375, 0.75, 0.625, 0.75, 0.625, 1.0, 0.375, 1.0, 0.125, 0.5, 0.375, 0.5, 0.375, 0.75, 0.125, 0.75, 0.625, 0.25, 0.625, 0.0, 0.625, 0.0, 0.625, 0.25, 0.625, 0.5, 0.875, 0.5, 0.875, 0.75, 0.625, 0.75, 0.625, 1.0, 0.625, 0.75, 0.625, 0.75, 0.625, 1.0, 0.625, 0.5, 0.625, 0.25, 0.625, 0.25, 0.625, 0.5, 0.625, 0.75, 0.625, 0.5, 0.625, 0.5, 0.625, 0.75, 0.375, 0.0, 0.625, 0.0, 0.625, 0.25, 0.375, 0.25, 0.375, 0.25, 0.625, 0.25, 0.625, 0.5, 0.375, 0.5, 0.375, 0.5, 0.625, 0.5, 0.625, 0.75, 0.375, 0.75, 0.375, 0.75, 0.625, 0.75, 0.625, 1.0, 0.375, 1.0, 0.125, 0.5, 0.375, 0.5, 0.375, 0.75, 0.125, 0.75, 0.625, 0.25, 0.625, 0.0, 0.625, 0.0, 0.625, 0.25, 0.625, 0.5, 0.875, 0.5, 0.875, 0.75, 0.625, 0.75, 0.625, 1.0, 0.625, 0.75, 0.625, 0.75, 0.625, 1.0, 0.625, 0.5, 0.625, 0.25, 0.625, 0.25, 0.625, 0.5, 0.625, 0.75, 0.625, 0.5, 0.625, 0.5, 0.625, 0.75, 0.375, 0.0, 0.625, 0.0, 0.625, 0.25, 0.375, 0.25, 0.375, 0.25, 0.625, 0.25, 0.625, 0.5, 0.375, 0.5, 0.375, 0.5, 0.625, 0.5, 0.625, 0.75, 0.375, 0.75, 0.375, 0.75, 0.625, 0.75, 0.625, 1.0, 0.375, 1.0, 0.125, 0.5, 0.375, 0.5, 0.375, 0.75, 0.125, 0.75, 0.625, 0.25, 0.625, 0.0, 0.625, 0.0, 0.625, 0.25, 0.625, 0.5, 0.875, 0.5, 0.875, 0.75, 0.625, 0.75, 0.625, 1.0, 0.625, 0.75, 0.625, 0.75, 0.625, 1.0, 0.625, 0.5, 0.625, 0.25, 0.625, 0.25, 0.625, 0.5, 0.625, 0.75, 0.625, 0.5, 0.625, 0.5, 0.625, 0.75, 0.375, 0.0, 0.625, 0.0, 0.625, 0.25, 0.375, 0.25, 0.375, 0.25, 0.625, 0.25, 0.625, 0.5, 0.375, 0.5, 0.375, 0.5, 0.625, 0.5, 0.625, 0.75, 0.375, 0.75, 0.375, 0.75, 0.625, 0.75, 0.625, 1.0, 0.375, 1.0, 0.125, 0.5, 0.375, 0.5, 0.375, 0.75, 0.125, 0.75, 0.625, 0.25, 0.625, 0.0, 0.625, 0.0, 0.625, 0.25, 0.625, 0.5, 0.875, 0.5, 0.875, 0.75, 0.625, 0.75, 0.625, 1.0, 0.625, 0.75, 0.625, 0.75, 0.625, 1.0, 0.625, 0.5, 0.625, 0.25, 0.625, 0.25, 0.625, 0.5, 0.625, 0.75, 0.625, 0.5, 0.625, 0.5, 0.625, 0.75, 0.375, 0.0, 0.625, 0.0, 0.625, 0.25, 0.375, 0.25, 0.375, 0.25, 0.625, 0.25, 0.625, 0.5, 0.375, 0.5, 0.375, 0.5, 0.625, 0.5, 0.625, 0.75, 0.375, 0.75, 0.375, 0.75, 0.625, 0.75, 0.625, 1.0, 0.375, 1.0, 0.125, 0.5, 0.375, 0.5, 0.375, 0.75, 0.125, 0.75, 0.625, 0.25, 0.625, 0.0, 0.625, 0.0, 0.625, 0.25, 0.625, 0.5, 0.875, 0.5, 0.875, 0.75, 0.625, 0.75, 0.625, 1.0, 0.625, 0.75, 0.625, 0.75, 0.625, 1.0, 0.625, 0.5, 0.625, 0.25, 0.625, 0.25, 0.625, 0.5, 0.625, 0.75, 0.625, 0.5, 0.625, 0.5, 0.625, 0.75, 0.375, 0.0, 0.625, 0.0, 0.625, 0.25, 0.375, 0.25, 0.375, 0.25, 0.625, 0.25, 0.625, 0.5, 0.375, 0.5, 0.375, 0.5, 0.625, 0.5, 0.625, 0.75, 0.375, 0.75, 0.375, 0.75, 0.625, 0.75, 0.625, 1.0, 0.375, 1.0, 0.125, 0.5, 0.375, 0.5, 0.375, 0.75, 0.125, 0.75, 0.625, 0.25, 0.625, 0.0, 0.625, 0.0, 0.625, 0.25, 0.625, 0.5, 0.875, 0.5, 0.875, 0.75, 0.625, 0.75, 0.625, 1.0, 0.625, 0.75, 0.625, 0.75, 0.625, 1.0, 0.625, 0.5, 0.625, 0.25, 0.625, 0.25, 0.625, 0.5, 0.625, 0.75, 0.625, 0.5, 0.625, 0.5, 0.625, 0.75, 0.375, 0.0, 0.625, 0.0, 0.625, 0.25, 0.375, 0.25, 0.375, 0.25, 0.625, 0.25, 0.625, 0.5, 0.375, 0.5, 0.375, 0.5, 0.625, 0.5, 0.625, 0.75, 0.375, 0.75, 0.375, 0.75, 0.625, 0.75, 0.625, 1.0, 0.375, 1.0, 0.125, 0.5, 0.375, 0.5, 0.375, 0.75, 0.125, 0.75, 0.625, 0.25, 0.625, 0.0, 0.625, 0.0, 0.625, 0.25, 0.625, 0.5, 0.875, 0.5, 0.875, 0.75, 0.625, 0.75, 0.625, 1.0, 0.625, 0.75, 0.625, 0.75, 0.625, 1.0, 0.625, 0.5, 0.625, 0.25, 0.625, 0.25, 0.625, 0.5, 0.625, 0.75, 0.625, 0.5, 0.625, 0.5, 0.625, 0.75, 0.375, 0.0, 0.625, 0.0, 0.625, 0.25, 0.375, 0.25, 0.375, 0.25, 0.625, 0.25, 0.625, 0.5, 0.375, 0.5, 0.375, 0.5, 0.625, 0.5, 0.625, 0.75, 0.375, 0.75, 0.375, 0.75, 0.625, 0.75, 0.625, 1.0, 0.375, 1.0, 0.125, 0.5, 0.375, 0.5, 0.375, 0.75, 0.125, 0.75, 0.625, 0.25, 0.625, 0.0, 0.625, 0.0, 0.625, 0.25, 0.625, 0.5, 0.875, 0.5, 0.875, 0.75, 0.625, 0.75, 0.625, 1.0, 0.625, 0.75, 0.625, 0.75, 0.625, 1.0, 0.625, 0.5, 0.625, 0.25, 0.625, 0.25, 0.625, 0.5, 0.625, 0.75, 0.625, 0.5, 0.625, 0.5, 0.625, 0.75, 0.375, 0.0, 0.625, 0.0, 0.625, 0.25, 0.375, 0.25, 0.5089, 0.25, 0.625, 0.25, 0.625, 0.5, 0.5089, 0.5, 0.5089, 0.5, 0.625, 0.5, 0.625, 0.75, 0.5089, 0.75, 0.375, 0.75, 0.625, 0.75, 0.625, 1.0, 0.375, 1.0, 0.2589, 0.5, 0.375, 0.5, 0.375, 0.75, 0.2589, 0.75, 0.7589, 0.5, 0.875, 0.5, 0.875, 0.75, 0.7589, 0.75, 0.625, 0.5, 0.7589, 0.5, 0.7589, 0.75, 0.625, 0.75, 0.125, 0.5, 0.2589, 0.5, 0.2589, 0.75, 0.125, 0.75, 0.375, 0.5, 0.5089, 0.5, 0.5089, 0.75, 0.375, 0.75, 0.375, 0.25, 0.5089, 0.25, 0.5089, 0.5, 0.375, 0.5, 0.375, 0.0, 0.625, 0.0, 0.625, 0.25, 0.375, 0.25, 0.5089, 0.25, 0.625, 0.25, 0.625, 0.5, 0.5089, 0.5, 0.5089, 0.5, 0.625, 0.5, 0.625, 0.75, 0.5089, 0.75, 0.375, 0.75, 0.625, 0.75, 0.625, 1.0, 0.375, 1.0, 0.2589, 0.5, 0.375, 0.5, 0.375, 0.75, 0.2589, 0.75, 0.7589, 0.5, 0.875, 0.5, 0.875, 0.75, 0.7589, 0.75, 0.625, 0.5, 0.7589, 0.5, 0.7589, 0.75, 0.625, 0.75, 0.125, 0.5, 0.2589, 0.5, 0.2589, 0.75, 0.125, 0.75, 0.375, 0.5, 0.5089, 0.5, 0.5089, 0.75, 0.375, 0.75, 0.375, 0.25, 0.5089, 0.25, 0.5089, 0.5, 0.375, 0.5, 0.375, 0.0, 0.625, 0.0, 0.625, 0.25, 0.375, 0.25, 0.375, 0.25, 0.625, 0.25, 0.625, 0.5, 0.375, 0.5, 0.375, 0.5, 0.625, 0.5, 0.625, 0.75, 0.375, 0.75, 0.375, 0.75, 0.625, 0.75, 0.625, 1.0, 0.375, 1.0, 0.3268, 0.7324, 0.125, 0.75, 0.125, 0.5, 0.375, 0.5, 0.375, 0.75, 0.3545, 0.7324, 0.3545, 0.7046, 0.3268, 0.7046, 0.375, 0.75, 0.125, 0.75, 0.3268, 0.7324, 0.3545, 0.7324, 0.6455, 0.7324, 0.625, 0.75, 0.625, 0.5, 0.875, 0.5, 0.875, 0.75, 0.6732, 0.7324, 0.6732, 0.7046, 0.6455, 0.7046, 0.6732, 0.7324, 0.875, 0.75, 0.625, 0.75, 0.6455, 0.7324, 0.4565, 0.0, 0.4314, 0.0, 0.4314, 0.25, 0.4565, 0.25, 0.4565, 0.25, 0.4314, 0.25, 0.4314, 0.5, 0.4565, 0.5, 0.4314, 0.5, 0.4314, 0.75, 0.4565, 0.75, 0.4565, 0.5, 0.4314, 0.75, 0.4314, 1.0, 0.4565, 1.0, 0.4565, 0.75, 0.375, 0.0, 0.625, 0.0, 0.625, 0.25, 0.375, 0.25, 0.375, 0.25, 0.625, 0.25, 0.625, 0.5, 0.375, 0.5, 0.375, 0.5, 0.625, 0.5, 0.625, 0.75, 0.375, 0.75, 0.375, 0.75, 0.625, 0.75, 0.625, 1.0, 0.375, 1.0, 0.125, 0.5, 0.375, 0.5, 0.375, 0.75, 0.125, 0.75, 0.625, 0.5, 0.875, 0.5, 0.875, 0.75, 0.625, 0.75, 0.375, 0.0, 0.375, 0.25, 0.625, 0.25, 0.625, 0.0, 0.375, 0.25, 0.375, 0.5, 0.625, 0.5, 0.625, 0.25, 0.375, 0.5, 0.375, 0.75, 0.625, 0.75, 0.625, 0.5, 0.375, 0.75, 0.375, 1.0, 0.625, 1.0, 0.625, 0.75, 0.125, 0.5, 0.125, 0.75, 0.375, 0.75, 0.375, 0.5, 0.625, 0.5, 0.625, 0.75, 0.875, 0.75, 0.875, 0.5, 0.375, 0.0, 0.625, 0.0, 0.625, 0.25, 0.375, 0.25, 0.375, 0.25, 0.625, 0.25, 0.625, 0.5, 0.375, 0.5, 0.375, 0.5, 0.625, 0.5, 0.625, 0.75, 0.375, 0.75, 0.375, 0.75, 0.625, 0.75, 0.625, 1.0, 0.375, 1.0, 0.125, 0.5, 0.375, 0.5, 0.375, 0.75, 0.125, 0.75, 0.625, 0.5, 0.875, 0.5, 0.875, 0.75, 0.625, 0.75, 0.375, 0.0, 0.375, 0.25, 0.625, 0.25, 0.625, 0.0, 0.375, 0.25, 0.375, 0.5, 0.625, 0.5, 0.625, 0.25, 0.375, 0.5, 0.375, 0.75, 0.625, 0.75, 0.625, 0.5, 0.375, 0.75, 0.375, 1.0, 0.625, 1.0, 0.625, 0.75, 0.125, 0.5, 0.125, 0.75, 0.375, 0.75, 0.375, 0.5, 0.625, 0.5, 0.625, 0.75, 0.875, 0.75, 0.875, 0.5, 0.375, 0.0, 0.625, 0.0, 0.625, 0.25, 0.375, 0.25, 0.375, 0.25, 0.625, 0.25, 0.625, 0.5, 0.375, 0.5, 0.375, 0.5, 0.625, 0.5, 0.625, 0.75, 0.375, 0.75, 0.375, 0.75, 0.625, 0.75, 0.625, 1.0, 0.375, 1.0, 0.125, 0.5, 0.375, 0.5, 0.375, 0.75, 0.125, 0.75, 0.625, 0.5, 0.875, 0.5, 0.875, 0.75, 0.625, 0.75, 0.375, 0.0, 0.625, 0.0, 0.625, 0.25, 0.375, 0.25, 0.375, 0.25, 0.625, 0.25, 0.625, 0.5, 0.375, 0.5, 0.375, 0.5, 0.625, 0.5, 0.625, 0.75, 0.375, 0.75, 0.375, 0.75, 0.625, 0.75, 0.625, 1.0, 0.375, 1.0, 0.125, 0.5, 0.375, 0.5, 0.375, 0.75, 0.125, 0.75, 0.625, 0.5, 0.875, 0.5, 0.875, 0.75, 0.625, 0.75, 0.375, 0.0, 0.625, 0.0, 0.625, 0.25, 0.375, 0.25, 0.375, 0.25, 0.625, 0.25, 0.625, 0.5, 0.375, 0.5, 0.375, 0.5, 0.625, 0.5, 0.625, 0.75, 0.375, 0.75, 0.375, 0.75, 0.625, 0.75, 0.625, 1.0, 0.375, 1.0, 0.125, 0.5, 0.375, 0.5, 0.375, 0.75, 0.125, 0.75, 0.625, 0.5, 0.875, 0.5, 0.875, 0.75, 0.625, 0.75, 0.375, 0.0, 0.625, 0.0, 0.625, 0.25, 0.375, 0.25, 0.375, 0.25, 0.625, 0.25, 0.625, 0.5, 0.375, 0.5, 0.375, 0.5, 0.625, 0.5, 0.625, 0.75, 0.375, 0.75, 0.375, 0.75, 0.625, 0.75, 0.625, 1.0, 0.375, 1.0, 0.125, 0.5, 0.375, 0.5, 0.375, 0.75, 0.125, 0.75, 0.625, 0.5, 0.875, 0.5, 0.875, 0.75, 0.625, 0.75, 0.375, 0.0, 0.625, 0.0, 0.625, 0.25, 0.375, 0.25, 0.375, 0.25, 0.625, 0.25, 0.625, 0.5, 0.375, 0.5, 0.375, 0.5, 0.625, 0.5, 0.625, 0.75, 0.375, 0.75, 0.375, 0.75, 0.625, 0.75, 0.625, 1.0, 0.375, 1.0, 0.125, 0.5, 0.375, 0.5, 0.375, 0.75, 0.125, 0.75, 0.625, 0.5, 0.875, 0.5, 0.875, 0.75, 0.625, 0.75, 0.375, 0.0, 0.625, 0.0, 0.625, 0.25, 0.375, 0.25, 0.375, 0.25, 0.625, 0.25, 0.625, 0.5, 0.375, 0.5, 0.375, 0.5, 0.625, 0.5, 0.625, 0.75, 0.375, 0.75, 0.375, 0.75, 0.625, 0.75, 0.625, 1.0, 0.375, 1.0, 0.125, 0.5, 0.375, 0.5, 0.375, 0.75, 0.125, 0.75, 0.625, 0.5, 0.875, 0.5, 0.875, 0.75, 0.625, 0.75])
me_001.materials.append(mat_glass_light_001)
me_001.materials.append(mat_006)
me_001.materials.append(mat_white)
me_001.materials.append(mat_005)
me_001.materials.append(mat_glass_light)
me_001.materials.append(mat_002)
me_001.materials.append(mat_001)
me_001.materials.append(mat_003)
me_001.materials.append(mat_004)
me_001.update()

# ---- objects
ob_x = bpy.data.objects.new('실린더', me_001)

# ---- transforms, parenting, visibility, modifiers, constraints
ob_x.location = (0.0, 0.0, -0.5492)
ob_x.scale = (0.2492, 0.2492, 0.01971)

# ---- collection membership
col_basement.objects.link(ob_x)

# ---- scene / render settings (as saved in the file)
scene.frame_start = 1; scene.frame_end = 250; scene.frame_set(1)
scene.render.engine = 'BLENDER_EEVEE_NEXT'
scene.cycles.sampling_pattern = 'TABULATED_SOBOL'
scene.view_settings.view_transform = 'Filmic'
bpy.context.view_layer.update()

# ---- added for rendering (the .blend has no active camera and no usable light): camera, sun
cam_auto = bpy.data.cameras.new('AutoCamera')
cam_auto.lens = 50.0
cam_auto.sensor_width = 36.0
cam_auto.clip_end = 1000.0
ob_auto_camera = bpy.data.objects.new('AutoCamera', cam_auto)
scene.collection.objects.link(ob_auto_camera)
ob_auto_camera.location = (28.3141, -33.7135, 22.4096)
ob_auto_camera.rotation_euler = (1.09748, -7.21219e-08, 0.694738)
scene.camera = ob_auto_camera
light_auto_sun = bpy.data.lights.new('AutoSun', 'SUN')
light_auto_sun.energy = 3.0
light_auto_sun.angle = 0.0523599
ob_auto_sun = bpy.data.objects.new('AutoSun', light_auto_sun)
scene.collection.objects.link(ob_auto_sun)
ob_auto_sun.rotation_euler = (0.872665, 0.174533, 0.523599)
bpy.context.view_layer.update()
